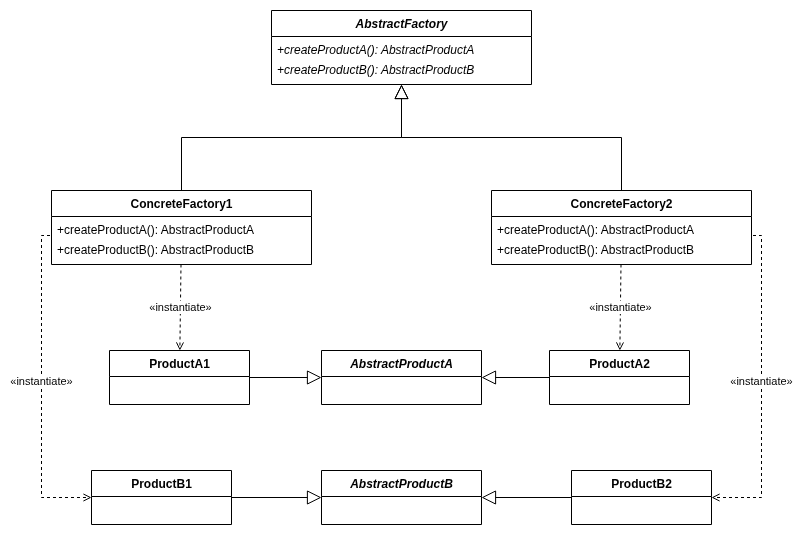

The diagram above was exported from draw.io. Its source (the exported page's mxGraphModel, read from the mxfile embedded in the PNG):
<mxGraphModel dx="1442" dy="533" grid="1" gridSize="10" guides="1" tooltips="1" connect="1" arrows="1" fold="1" page="1" pageScale="1" pageWidth="827" pageHeight="1169" background="light-dark(#ffffff, #121212)" math="0" shadow="0">
  <root>
    <mxCell id="0" />
    <mxCell id="1" parent="0" />
    <mxCell id="af" parent="1" style="swimlane;fontStyle=3;align=center;verticalAlign=top;childLayout=stackLayout;horizontal=1;startSize=26;horizontalStack=0;resizeParent=1;resizeLast=0;collapsible=0;marginBottom=0;html=1;" value="AbstractFactory" vertex="1">
      <mxGeometry height="74" width="260" x="240" y="20" as="geometry" />
    </mxCell>
    <mxCell id="af_m0" parent="af" style="text;strokeColor=none;fillColor=none;align=left;verticalAlign=top;spacingLeft=4;spacingRight=4;overflow=hidden;rotatable=0;points=[[0,0.5],[1,0.5]];portConstraint=eastwest;html=1;fontStyle=2;" value="+createProductA(): AbstractProductA" vertex="1">
      <mxGeometry height="20" width="260" y="26" as="geometry" />
    </mxCell>
    <mxCell id="af_m1" parent="af" style="text;strokeColor=none;fillColor=none;align=left;verticalAlign=top;spacingLeft=4;spacingRight=4;overflow=hidden;rotatable=0;points=[[0,0.5],[1,0.5]];portConstraint=eastwest;html=1;fontStyle=2;" value="+createProductB(): AbstractProductB" vertex="1">
      <mxGeometry height="20" width="260" y="46" as="geometry" />
    </mxCell>
    <mxCell id="cf1" parent="1" style="swimlane;fontStyle=1;align=center;verticalAlign=top;childLayout=stackLayout;horizontal=1;startSize=26;horizontalStack=0;resizeParent=1;resizeLast=0;collapsible=0;marginBottom=0;html=1;" value="ConcreteFactory1" vertex="1">
      <mxGeometry height="74" width="260" x="20" y="200" as="geometry" />
    </mxCell>
    <mxCell id="cf1_m0" parent="cf1" style="text;strokeColor=none;fillColor=none;align=left;verticalAlign=top;spacingLeft=4;spacingRight=4;overflow=hidden;rotatable=0;points=[[0,0.5],[1,0.5]];portConstraint=eastwest;html=1;fontStyle=0;" value="+createProductA(): AbstractProductA" vertex="1">
      <mxGeometry height="20" width="260" y="26" as="geometry" />
    </mxCell>
    <mxCell id="cf1_m1" parent="cf1" style="text;strokeColor=none;fillColor=none;align=left;verticalAlign=top;spacingLeft=4;spacingRight=4;overflow=hidden;rotatable=0;points=[[0,0.5],[1,0.5]];portConstraint=eastwest;html=1;fontStyle=0;" value="+createProductB(): AbstractProductB" vertex="1">
      <mxGeometry height="20" width="260" y="46" as="geometry" />
    </mxCell>
    <mxCell id="cf2" parent="1" style="swimlane;fontStyle=1;align=center;verticalAlign=top;childLayout=stackLayout;horizontal=1;startSize=26;horizontalStack=0;resizeParent=1;resizeLast=0;collapsible=0;marginBottom=0;html=1;" value="ConcreteFactory2" vertex="1">
      <mxGeometry height="74" width="260" x="460" y="200" as="geometry" />
    </mxCell>
    <mxCell id="cf2_m0" parent="cf2" style="text;strokeColor=none;fillColor=none;align=left;verticalAlign=top;spacingLeft=4;spacingRight=4;overflow=hidden;rotatable=0;points=[[0,0.5],[1,0.5]];portConstraint=eastwest;html=1;fontStyle=0;" value="+createProductA(): AbstractProductA" vertex="1">
      <mxGeometry height="20" width="260" y="26" as="geometry" />
    </mxCell>
    <mxCell id="cf2_m1" parent="cf2" style="text;strokeColor=none;fillColor=none;align=left;verticalAlign=top;spacingLeft=4;spacingRight=4;overflow=hidden;rotatable=0;points=[[0,0.5],[1,0.5]];portConstraint=eastwest;html=1;fontStyle=0;" value="+createProductB(): AbstractProductB" vertex="1">
      <mxGeometry height="20" width="260" y="46" as="geometry" />
    </mxCell>
    <mxCell id="apa" parent="1" style="swimlane;fontStyle=3;align=center;verticalAlign=top;childLayout=stackLayout;horizontal=1;startSize=26;horizontalStack=0;resizeParent=1;resizeLast=0;collapsible=0;marginBottom=0;html=1;" value="AbstractProductA" vertex="1">
      <mxGeometry height="54" width="160" x="290" y="360" as="geometry" />
    </mxCell>
    <mxCell id="apa_m" parent="apa" style="text;strokeColor=none;fillColor=none;align=left;verticalAlign=top;spacingLeft=4;spacingRight=4;overflow=hidden;rotatable=0;points=[[0,0.5],[1,0.5]];portConstraint=eastwest;html=1;fontStyle=0;" value="" vertex="1">
      <mxGeometry height="20" width="160" y="26" as="geometry" />
    </mxCell>
    <mxCell id="pa1" parent="1" style="swimlane;fontStyle=1;align=center;verticalAlign=top;childLayout=stackLayout;horizontal=1;startSize=26;horizontalStack=0;resizeParent=1;resizeLast=0;collapsible=0;marginBottom=0;html=1;" value="ProductA1" vertex="1">
      <mxGeometry height="54" width="140" x="78" y="360" as="geometry" />
    </mxCell>
    <mxCell id="pa1_m" parent="pa1" style="text;strokeColor=none;fillColor=none;align=left;verticalAlign=top;spacingLeft=4;spacingRight=4;overflow=hidden;rotatable=0;points=[[0,0.5],[1,0.5]];portConstraint=eastwest;html=1;fontStyle=0;" value="" vertex="1">
      <mxGeometry height="20" width="140" y="26" as="geometry" />
    </mxCell>
    <mxCell id="pa2" parent="1" style="swimlane;fontStyle=1;align=center;verticalAlign=top;childLayout=stackLayout;horizontal=1;startSize=26;horizontalStack=0;resizeParent=1;resizeLast=0;collapsible=0;marginBottom=0;html=1;" value="ProductA2" vertex="1">
      <mxGeometry height="54" width="140" x="518" y="360" as="geometry" />
    </mxCell>
    <mxCell id="pa2_m" parent="pa2" style="text;strokeColor=none;fillColor=none;align=left;verticalAlign=top;spacingLeft=4;spacingRight=4;overflow=hidden;rotatable=0;points=[[0,0.5],[1,0.5]];portConstraint=eastwest;html=1;fontStyle=0;" value="" vertex="1">
      <mxGeometry height="20" width="140" y="26" as="geometry" />
    </mxCell>
    <mxCell id="apb" parent="1" style="swimlane;fontStyle=3;align=center;verticalAlign=top;childLayout=stackLayout;horizontal=1;startSize=26;horizontalStack=0;resizeParent=1;resizeLast=0;collapsible=0;marginBottom=0;html=1;" value="AbstractProductB" vertex="1">
      <mxGeometry height="54" width="160" x="290" y="480" as="geometry" />
    </mxCell>
    <mxCell id="apb_m" parent="apb" style="text;strokeColor=none;fillColor=none;align=left;verticalAlign=top;spacingLeft=4;spacingRight=4;overflow=hidden;rotatable=0;points=[[0,0.5],[1,0.5]];portConstraint=eastwest;html=1;fontStyle=0;" value="" vertex="1">
      <mxGeometry height="20" width="160" y="26" as="geometry" />
    </mxCell>
    <mxCell id="pb1" parent="1" style="swimlane;fontStyle=1;align=center;verticalAlign=top;childLayout=stackLayout;horizontal=1;startSize=26;horizontalStack=0;resizeParent=1;resizeLast=0;collapsible=0;marginBottom=0;html=1;" value="ProductB1" vertex="1">
      <mxGeometry height="54" width="140" x="60" y="480" as="geometry" />
    </mxCell>
    <mxCell id="pb1_m" parent="pb1" style="text;strokeColor=none;fillColor=none;align=left;verticalAlign=top;spacingLeft=4;spacingRight=4;overflow=hidden;rotatable=0;points=[[0,0.5],[1,0.5]];portConstraint=eastwest;html=1;fontStyle=0;" value="" vertex="1">
      <mxGeometry height="20" width="140" y="26" as="geometry" />
    </mxCell>
    <mxCell id="pb2" parent="1" style="swimlane;fontStyle=1;align=center;verticalAlign=top;childLayout=stackLayout;horizontal=1;startSize=26;horizontalStack=0;resizeParent=1;resizeLast=0;collapsible=0;marginBottom=0;html=1;" value="ProductB2" vertex="1">
      <mxGeometry height="54" width="140" x="540" y="480" as="geometry" />
    </mxCell>
    <mxCell id="pb2_m" parent="pb2" style="text;strokeColor=none;fillColor=none;align=left;verticalAlign=top;spacingLeft=4;spacingRight=4;overflow=hidden;rotatable=0;points=[[0,0.5],[1,0.5]];portConstraint=eastwest;html=1;fontStyle=0;" value="" vertex="1">
      <mxGeometry height="20" width="140" y="26" as="geometry" />
    </mxCell>
    <mxCell id="e1" edge="1" parent="1" source="cf1" style="endArrow=block;endFill=0;endSize=12;html=1;edgeStyle=orthogonalEdgeStyle;rounded=0;" target="af" value="">
      <mxGeometry relative="1" as="geometry" />
    </mxCell>
    <mxCell id="e2" edge="1" parent="1" source="cf2" style="endArrow=block;endFill=0;endSize=12;html=1;edgeStyle=orthogonalEdgeStyle;rounded=0;" target="af" value="">
      <mxGeometry relative="1" as="geometry" />
    </mxCell>
    <mxCell id="ipa1" edge="1" parent="1" source="pa1" style="endArrow=block;endFill=0;endSize=12;html=1;rounded=0;" target="apa" value="">
      <mxGeometry relative="1" as="geometry" />
    </mxCell>
    <mxCell id="ipa2" edge="1" parent="1" source="pa2" style="endArrow=block;endFill=0;endSize=12;html=1;rounded=0;" target="apa" value="">
      <mxGeometry relative="1" as="geometry" />
    </mxCell>
    <mxCell id="ipb1" edge="1" parent="1" source="pb1" style="endArrow=block;endFill=0;endSize=12;html=1;rounded=0;" target="apb" value="">
      <mxGeometry relative="1" as="geometry" />
    </mxCell>
    <mxCell id="ipb2" edge="1" parent="1" source="pb2" style="endArrow=block;endFill=0;endSize=12;html=1;rounded=0;" target="apb" value="">
      <mxGeometry relative="1" as="geometry" />
    </mxCell>
    <mxCell id="d1" edge="1" parent="1" source="cf1" style="endArrow=open;endFill=0;dashed=1;html=1;rounded=0;fontSize=11;" target="pa1" value="«instantiate»">
      <mxGeometry relative="1" as="geometry" />
    </mxCell>
    <mxCell id="d2" edge="1" parent="1" source="cf2" style="endArrow=open;endFill=0;dashed=1;html=1;rounded=0;fontSize=11;" target="pa2" value="«instantiate»">
      <mxGeometry relative="1" as="geometry" />
    </mxCell>
    <mxCell id="d3" edge="1" parent="1" source="cf1" style="endArrow=open;endFill=0;dashed=1;html=1;rounded=0;fontSize=11;exitX=0;exitY=0.75;exitDx=0;exitDy=0;entryX=0;entryY=0.5;entryDx=0;entryDy=0;edgeStyle=orthogonalEdgeStyle;" target="pb1" value="«instantiate»">
      <mxGeometry relative="1" as="geometry">
        <Array as="points">
          <mxPoint x="10" y="245" />
          <mxPoint x="10" y="507" />
        </Array>
      </mxGeometry>
    </mxCell>
    <mxCell id="d4" edge="1" parent="1" source="cf2" style="endArrow=open;endFill=0;dashed=1;html=1;rounded=0;fontSize=11;exitX=1;exitY=0.75;exitDx=0;exitDy=0;entryX=1;entryY=0.5;entryDx=0;entryDy=0;edgeStyle=orthogonalEdgeStyle;" target="pb2" value="«instantiate»">
      <mxGeometry relative="1" as="geometry">
        <Array as="points">
          <mxPoint x="730" y="245" />
          <mxPoint x="730" y="507" />
        </Array>
      </mxGeometry>
    </mxCell>
  </root>
</mxGraphModel>